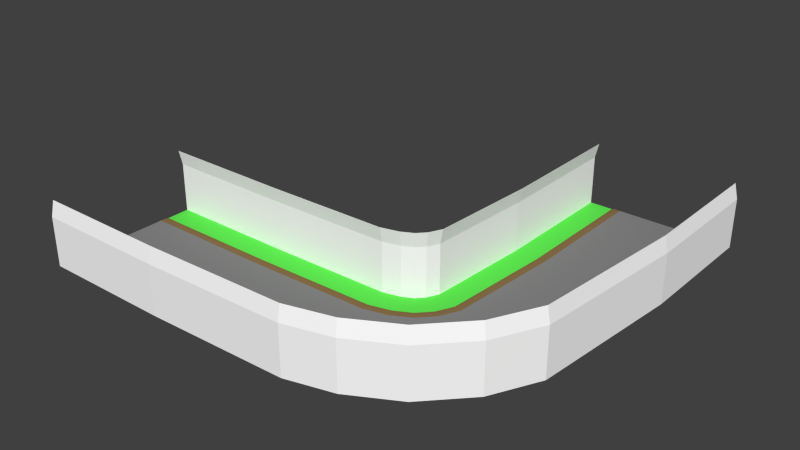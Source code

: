 # Source: left_90.blend  (saved by Blender 2.79.0; exported with 4.5.12 LTS)
import bpy
from mathutils import Matrix  # noqa: F401  (used for matrix-valued properties, if any)

bpy.ops.wm.read_factory_settings(use_empty=True)
scene = bpy.context.scene
scene.name = 'Scene'

# ---- collections
col_collection_1 = bpy.data.collections.new('Collection 1'); scene.collection.children.link(col_collection_1)

# ---- materials (node trees are filled in below, after node groups)
mat_grey___eeeeee = bpy.data.materials.new('grey [#eeeeee]')
mat_grey___eeeeee.alpha_threshold = 0.0
mat_grey___eeeeee.use_transparent_shadow = False
mat_grey___eeeeee.diffuse_color = (1.0, 1.0, 1.0, 1.0)
mat_grey___eeeeee.roughness = 0.5
mat_asphalt___333333 = bpy.data.materials.new('asphalt [#333333]')
mat_asphalt___333333.alpha_threshold = 0.0
mat_asphalt___333333.use_transparent_shadow = False
mat_asphalt___333333.diffuse_color = (0.2462, 0.2462, 0.2462, 1.0)
mat_asphalt___333333.roughness = 0.5
mat_asphalt___333333.specular_intensity = 0.0
mat_brown___557755 = bpy.data.materials.new('brown [#557755]')
mat_brown___557755.alpha_threshold = 0.0
mat_brown___557755.use_transparent_shadow = False
mat_brown___557755.diffuse_color = (0.2529, 0.1569, 0.06666, 1.0)
mat_brown___557755.roughness = 0.5
mat_brown___557755.specular_intensity = 0.0
mat_green___33ee33 = bpy.data.materials.new('green [#33ee33]')
mat_green___33ee33.alpha_threshold = 0.0
mat_green___33ee33.use_transparent_shadow = False
mat_green___33ee33.diffuse_color = (0.1169, 0.8, 0.08475, 1.0)
mat_green___33ee33.roughness = 0.5

# ---- material node trees

# ---- world
world_world = bpy.data.worlds.new('World'); scene.world = world_world
world_world.color = (0.05088, 0.05088, 0.05088)
world_world.use_sun_shadow = False
world_world.sun_shadow_jitter_overblur = 0.0
world_world.cycles.sampling_method = 'NONE'
world_world.cycles.sample_map_resolution = 256

# ---- meshes
me_plane = bpy.data.meshes.new('Plane')
me_plane.from_pydata([(-9.537e-07, 4.99, 0.0), (40.01, 41.61, 0.0), (-9.537e-07, 5.529, 0.0), (39.47, 41.61, 0.0), (-9.537e-07, 5.839, -0.02544), (39.16, 41.61, -0.02544), (-9.537e-07, 6.087, -0.1019), (38.91, 41.61, -0.1019), (-9.537e-07, 8.966, 5.86), (36.03, 41.61, 5.86), (-9.537e-07, 8.531, 7.702), (36.47, 41.61, 7.702), (-9.537e-07, 7.152, -0.1019), (37.85, 41.61, -0.1019), (-9.537e-07, 8.96, -0.1019), (36.04, 41.61, -0.1019), (-9.537e-07, 0.0, 0.0), (45.0, 41.61, 0.0), (-9.537e-07, -4.99, 0.0), (49.99, 41.61, 0.0), (-9.537e-07, -5.529, 0.0), (50.53, 41.61, 0.0), (-9.537e-07, -5.839, -0.02544), (50.84, 41.61, -0.02544), (-9.537e-07, -6.087, -0.1019), (51.09, 41.61, -0.1019), (-9.537e-07, -8.966, 5.86), (53.97, 41.61, 5.86), (-9.537e-07, -8.531, 7.702), (53.53, 41.61, 7.702), (-9.537e-07, -7.152, -0.1019), (52.15, 41.61, -0.1019), (-9.537e-07, -8.96, -0.1019), (53.96, 41.61, -0.1019), (16.0, 0.0, 0.0), (31.98, 0.3663, 0.0), (43.82, 9.736, 0.0), (45.0, 25.61, 0.0), (40.01, 25.61, 0.0), (39.11, 11.38, 0.0), (31.17, 5.29, 0.0), (16.0, 4.99, 0.0), (16.0, 5.529, 0.0), (31.08, 5.822, 0.0), (38.6, 11.55, 1.192e-07), (39.47, 25.61, 0.0), (16.0, 5.839, -0.02544), (31.03, 6.128, -0.02544), (38.3, 11.65, -0.02544), (39.16, 25.61, -0.02544), (16.0, 6.087, -0.1019), (30.99, 6.373, -0.1019), (38.07, 11.74, -0.1019), (38.91, 25.61, -0.1019), (16.0, 8.966, 5.86), (30.52, 9.213, 5.86), (35.35, 12.68, 5.86), (36.03, 25.61, 5.86), (16.0, 8.531, 7.702), (30.6, 8.785, 7.702), (35.76, 12.54, 7.702), (36.47, 25.61, 7.702), (16.0, 7.152, -0.1019), (30.82, 7.423, -0.1019), (37.06, 12.09, -0.1019), (37.85, 25.61, -0.1019), (16.0, 8.96, -0.1019), (30.53, 9.208, -0.1019), (35.36, 12.68, -0.1019), (36.04, 25.61, -0.1019), (49.99, 25.61, 0.0), (48.53, 8.097, 0.0), (32.79, -4.557, 0.0), (16.0, -4.99, 0.0), (16.0, -5.529, 0.0), (32.87, -5.089, 0.0), (49.04, 7.92, -1.192e-07), (50.53, 25.61, 0.0), (16.0, -5.839, -0.02544), (32.93, -5.395, -0.02544), (49.33, 7.818, -0.02544), (50.84, 25.61, -0.02544), (16.0, -6.087, -0.1019), (32.97, -5.641, -0.1019), (49.57, 7.737, -0.1019), (51.09, 25.61, -0.1019), (16.0, -8.966, 5.86), (33.43, -8.481, 5.86), (52.29, 6.791, 5.86), (53.97, 25.61, 5.86), (16.0, -8.531, 7.702), (33.36, -8.052, 7.702), (51.88, 6.934, 7.702), (53.53, 25.61, 7.702), (16.0, -7.152, -0.1019), (33.14, -6.691, -0.1019), (50.57, 7.387, -0.1019), (52.15, 25.61, -0.1019), (16.0, -8.96, -0.1019), (33.43, -8.475, -0.1019), (52.28, 6.793, -0.1019), (53.96, 25.61, -0.1019), (39.32, 3.3, 0.0), (36.29, 7.267, 0.0), (35.96, 7.696, 0.0), (35.77, 7.943, -0.02544), (35.62, 8.14, -0.1019), (33.88, 10.43, 5.86), (34.14, 10.08, 7.702), (34.98, 8.987, -0.1019), (33.88, 10.42, -0.1019), (42.34, -0.6667, 0.0), (42.67, -1.095, 0.0), (42.86, -1.342, -0.02544), (43.01, -1.54, -0.1019), (44.75, -3.828, 5.86), (44.49, -3.483, 7.702), (43.65, -2.386, -0.1019), (44.75, -3.824, -0.1019), (42.05, 6.174, 0.0), (37.51, 9.32, 0.0), (37.25, 9.497, -0.02544), (37.05, 9.638, -0.1019), (34.68, 11.28, 5.86), (35.04, 11.03, 7.702), (36.17, 10.24, -0.1019), (34.68, 11.27, -0.1019), (46.6, 3.028, 0.0), (46.85, 2.852, -0.02544), (47.06, 2.71, -0.1019), (49.42, 1.073, 5.86), (49.07, 1.32, 7.702), (47.93, 2.105, -0.1019), (49.42, 1.076, -0.1019), (37.95, 9.013, 1.192e-07), (46.15, 3.335, -1.192e-07), (34.02, 6.039, 0.0), (37.64, -3.262, 0.0), (35.83, 1.389, 0.0), (33.83, 6.541, 0.0), (33.71, 6.83, -0.02544), (33.62, 7.062, -0.1019), (32.58, 9.744, 5.86), (32.74, 9.339, 7.702), (33.24, 8.054, -0.1019), (32.58, 9.739, -0.1019), (37.84, -3.764, 0.0), (37.95, -4.053, -0.02544), (38.04, -4.285, -0.1019), (39.08, -6.967, 5.86), (38.92, -6.562, 7.702), (38.42, -5.277, -0.1019), (39.08, -6.962, -0.1019)], [], [(37, 17, 1, 38), (42, 2, 0, 41), (45, 3, 5, 49), (49, 5, 7, 53), (53, 7, 13, 65), (69, 15, 9, 57), (57, 9, 11, 61), (62, 66, 14, 12), (37, 70, 19, 17), (74, 73, 18, 20), (77, 81, 23, 21), (81, 85, 25, 23), (85, 97, 31, 25), (101, 89, 27, 33), (89, 93, 29, 27), (94, 30, 32, 98), (31, 97, 101, 33), (97, 96, 100, 101), (151, 95, 99, 152), (95, 94, 98, 99), (26, 28, 90, 86), (86, 90, 91, 87), (130, 131, 92, 88), (88, 92, 93, 89), (32, 26, 86, 98), (98, 86, 87, 99), (133, 130, 88, 100), (100, 88, 89, 101), (24, 30, 94, 82), (82, 94, 95, 83), (129, 132, 96, 84), (84, 96, 97, 85), (22, 24, 82, 78), (78, 82, 83, 79), (128, 129, 84, 80), (80, 84, 85, 81), (20, 22, 78, 74), (74, 78, 79, 75), (127, 128, 80, 76), (76, 80, 81, 77), (21, 19, 70, 77), (77, 70, 71, 76), (146, 137, 72, 75), (75, 72, 73, 74), (16, 18, 73, 34), (34, 73, 72, 35), (119, 135, 71, 36), (36, 71, 70, 37), (13, 15, 69, 65), (65, 69, 68, 64), (144, 145, 67, 63), (63, 67, 66, 62), (8, 54, 58, 10), (54, 55, 59, 58), (123, 56, 60, 124), (56, 57, 61, 60), (14, 66, 54, 8), (66, 67, 55, 54), (126, 68, 56, 123), (68, 69, 57, 56), (6, 50, 62, 12), (50, 51, 63, 62), (122, 52, 64, 125), (52, 53, 65, 64), (4, 46, 50, 6), (46, 47, 51, 50), (121, 48, 52, 122), (48, 49, 53, 52), (2, 42, 46, 4), (42, 43, 47, 46), (120, 44, 48, 121), (44, 45, 49, 48), (3, 45, 38, 1), (45, 44, 39, 38), (139, 43, 40, 136), (43, 42, 41, 40), (16, 34, 41, 0), (34, 35, 40, 41), (119, 36, 39, 134), (36, 37, 38, 39), (138, 102, 103, 136), (120, 104, 103, 134), (139, 104, 105, 140), (140, 105, 106, 141), (141, 106, 109, 144), (145, 110, 107, 142), (142, 107, 108, 143), (125, 126, 110, 109), (138, 137, 111, 102), (127, 135, 111, 112), (146, 147, 113, 112), (147, 148, 114, 113), (148, 151, 117, 114), (152, 149, 115, 118), (149, 150, 116, 115), (132, 117, 118, 133), (96, 132, 133, 100), (76, 71, 135, 127), (64, 68, 126, 125), (44, 120, 134, 39), (102, 119, 134, 103), (104, 120, 121, 105), (105, 121, 122, 106), (106, 122, 125, 109), (110, 126, 123, 107), (107, 123, 124, 108), (102, 111, 135, 119), (112, 113, 128, 127), (113, 114, 129, 128), (114, 117, 132, 129), (118, 115, 130, 133), (115, 116, 131, 130), (87, 91, 150, 149), (99, 87, 149, 152), (83, 95, 151, 148), (79, 83, 148, 147), (75, 79, 147, 146), (35, 72, 137, 138), (55, 142, 143, 59), (67, 145, 142, 55), (51, 141, 144, 63), (47, 140, 141, 51), (43, 139, 140, 47), (35, 138, 136, 40), (104, 139, 136, 103), (109, 110, 145, 144), (112, 111, 137, 146), (117, 151, 152, 118)])
me_plane.polygons.foreach_set('material_index', [1, 2, 2, 2, 3, 0, 0, 3, 1, 2, 2, 2, 3, 0, 0, 3, 3, 3, 3, 3, 0, 0, 0, 0, 0, 0, 0, 0, 3, 3, 3, 3, 2, 2, 2, 2, 2, 2, 2, 2, 2, 2, 2, 2, 1, 1, 1, 1, 3, 3, 3, 3, 0, 0, 0, 0, 0, 0, 0, 0, 3, 3, 3, 3, 2, 2, 2, 2, 2, 2, 2, 2, 2, 2, 2, 2, 1, 1, 1, 1, 1, 2, 2, 2, 3, 0, 0, 3, 1, 2, 2, 2, 3, 0, 0, 3, 3, 2, 3, 2, 1, 2, 2, 3, 0, 0, 1, 2, 2, 3, 0, 0, 0, 0, 3, 2, 2, 1, 0, 0, 3, 2, 2, 1, 2, 3, 2, 3])
_uv = me_plane.uv_layers.new(name='UVMap')
_uv.uv.foreach_set('vector', [1.677, 0.5008, 2.097, 0.5008, 2.097, 1.001, 1.677, 1.001, -0.9903, -0.0974, 0.0, 0.0, 0.0, 0.0, 0.0, 0.0, -3.961, -0.3896, -4.952, -0.487, -4.952, -0.487, -3.961, -0.3896, -3.961, -0.3896, -4.952, -0.487, -4.952, -0.487, -3.961, -0.3896, -3.961, -0.3896, -4.952, -0.487, -4.952, -0.487, -3.961, -0.3896, -3.961, -0.3896, -4.952, -0.487, -4.952, -0.487, -3.961, -0.3896, -3.961, -0.3896, -4.952, -0.487, -4.952, -0.487, -3.961, -0.3896, -0.9903, -0.0974, -0.9903, -0.0974, 0.0, 0.0, 0.0, 0.0, 1.677, 0.5008, 1.677, 1.001, 2.097, 1.001, 2.097, 0.5008, -0.9903, -0.0974, 0.0, 0.0, 0.0, 0.0, 0.0, 0.0, -3.961, -0.3896, -3.961, -0.3896, -4.952, -0.487, -4.952, -0.487, -3.961, -0.3896, -3.961, -0.3896, -4.952, -0.487, -4.952, -0.487, -3.961, -0.3896, -3.961, -0.3896, -4.952, -0.487, -4.952, -0.487, -3.961, -0.3896, -3.961, -0.3896, -4.952, -0.487, -4.952, -0.487, -3.961, -0.3896, -3.961, -0.3896, -4.952, -0.487, -4.952, -0.487, -0.9903, -0.0974, 0.0, 0.0, 0.0, 0.0, -0.9903, -0.0974, -4.952, -0.487, -3.961, -0.3896, -3.961, -0.3896, -4.952, -0.487, -3.961, -0.3896, -2.971, -0.2922, -2.971, -0.2922, -3.961, -0.3896, -2.228, -0.2192, -1.981, -0.1948, -1.981, -0.1948, -2.228, -0.2192, -1.981, -0.1948, -0.9903, -0.0974, -0.9903, -0.0974, -1.981, -0.1948, 0.0, 0.0, 0.0, 0.0, -0.9903, -0.0974, -0.9903, -0.0974, -0.9903, -0.0974, -0.9903, -0.0974, -1.981, -0.1948, -1.981, -0.1948, -2.723, -0.2679, -2.723, -0.2679, -2.971, -0.2922, -2.971, -0.2922, -2.971, -0.2922, -2.971, -0.2922, -3.961, -0.3896, -3.961, -0.3896, 0.0, 0.0, 0.0, 0.0, -0.9903, -0.0974, -0.9903, -0.0974, -0.9903, -0.0974, -0.9903, -0.0974, -1.981, -0.1948, -1.981, -0.1948, -2.723, -0.2679, -2.723, -0.2679, -2.971, -0.2922, -2.971, -0.2922, -2.971, -0.2922, -2.971, -0.2922, -3.961, -0.3896, -3.961, -0.3896, 0.0, 0.0, 0.0, 0.0, -0.9903, -0.0974, -0.9903, -0.0974, -0.9903, -0.0974, -0.9903, -0.0974, -1.981, -0.1948, -1.981, -0.1948, -2.723, -0.2679, -2.723, -0.2679, -2.971, -0.2922, -2.971, -0.2922, -2.971, -0.2922, -2.971, -0.2922, -3.961, -0.3896, -3.961, -0.3896, 0.0, 0.0, 0.0, 0.0, -0.9903, -0.0974, -0.9903, -0.0974, -0.9903, -0.0974, -0.9903, -0.0974, -1.981, -0.1948, -1.981, -0.1948, -2.723, -0.2679, -2.723, -0.2679, -2.971, -0.2922, -2.971, -0.2922, -2.971, -0.2922, -2.971, -0.2922, -3.961, -0.3896, -3.961, -0.3896, 0.0, 0.0, 0.0, 0.0, -0.9903, -0.0974, -0.9903, -0.0974, -0.9903, -0.0974, -0.9903, -0.0974, -1.981, -0.1948, -1.981, -0.1948, -2.723, -0.2679, -2.723, -0.2679, -2.971, -0.2922, -2.971, -0.2922, -2.971, -0.2922, -2.971, -0.2922, -3.961, -0.3896, -3.961, -0.3896, -4.952, -0.487, 0.0, 0.0, 0.0, 0.0, -3.961, -0.3896, -3.961, -0.3896, 0.0, 0.0, 0.0, 0.0, -2.971, -0.2922, -2.228, -0.2192, 0.0, 0.0, 0.0, 0.0, -1.981, -0.1948, -1.981, -0.1948, 0.0, 0.0, 0.0, 0.0, -0.9903, -0.0974, -0.002992, 0.5008, -0.002992, 1.001, 0.417, 1.001, 0.417, 0.5008, 0.417, 0.5008, 0.417, 1.001, 0.8369, 1.001, 0.8369, 0.5008, 1.152, 0.5008, 1.152, 1.001, 1.257, 1.001, 1.257, 0.5008, 1.257, 0.5008, 1.257, 1.001, 1.677, 1.001, 1.677, 0.5008, -4.952, -0.487, -4.952, -0.487, -3.961, -0.3896, -3.961, -0.3896, -3.961, -0.3896, -3.961, -0.3896, -2.971, -0.2922, -2.971, -0.2922, -2.228, -0.2192, -2.228, -0.2192, -1.981, -0.1948, -1.981, -0.1948, -1.981, -0.1948, -1.981, -0.1948, -0.9903, -0.0974, -0.9903, -0.0974, 0.0, 0.0, -0.9903, -0.0974, -0.9903, -0.0974, 0.0, 0.0, -0.9903, -0.0974, -1.981, -0.1948, -1.981, -0.1948, -0.9903, -0.0974, -2.723, -0.2679, -2.971, -0.2922, -2.971, -0.2922, -2.723, -0.2679, -2.971, -0.2922, -3.961, -0.3896, -3.961, -0.3896, -2.971, -0.2922, 0.0, 0.0, -0.9903, -0.0974, -0.9903, -0.0974, 0.0, 0.0, -0.9903, -0.0974, -1.981, -0.1948, -1.981, -0.1948, -0.9903, -0.0974, -2.723, -0.2679, -2.971, -0.2922, -2.971, -0.2922, -2.723, -0.2679, -2.971, -0.2922, -3.961, -0.3896, -3.961, -0.3896, -2.971, -0.2922, 0.0, 0.0, -0.9903, -0.0974, -0.9903, -0.0974, 0.0, 0.0, -0.9903, -0.0974, -1.981, -0.1948, -1.981, -0.1948, -0.9903, -0.0974, -2.723, -0.2679, -2.971, -0.2922, -2.971, -0.2922, -2.723, -0.2679, -2.971, -0.2922, -3.961, -0.3896, -3.961, -0.3896, -2.971, -0.2922, 0.0, 0.0, -0.9903, -0.0974, -0.9903, -0.0974, 0.0, 0.0, -0.9903, -0.0974, -1.981, -0.1948, -1.981, -0.1948, -0.9903, -0.0974, -2.723, -0.2679, -2.971, -0.2922, -2.971, -0.2922, -2.723, -0.2679, -2.971, -0.2922, -3.961, -0.3896, -3.961, -0.3896, -2.971, -0.2922, 0.0, 0.0, -0.9903, -0.0974, -0.9903, -0.0974, 0.0, 0.0, -0.9903, -0.0974, -1.981, -0.1948, -1.981, -0.1948, -0.9903, -0.0974, -2.723, -0.2679, -2.971, -0.2922, -2.971, -0.2922, -2.723, -0.2679, -2.971, -0.2922, -3.961, -0.3896, -3.961, -0.3896, -2.971, -0.2922, -4.952, -0.487, -3.961, -0.3896, 0.0, 0.0, 0.0, 0.0, -3.961, -0.3896, -2.971, -0.2922, 0.0, 0.0, 0.0, 0.0, -2.228, -0.2192, -1.981, -0.1948, 0.0, 0.0, 0.0, 0.0, -1.981, -0.1948, -0.9903, -0.0974, 0.0, 0.0, 0.0, 0.0, -0.002992, 0.5008, 0.417, 0.5008, 0.417, 1.001, -0.002992, 1.001, 0.417, 0.5008, 0.8369, 0.5008, 0.8369, 1.001, 0.417, 1.001, 1.152, 0.5008, 1.257, 0.5008, 1.257, 1.001, 1.152, 1.001, 1.257, 0.5008, 1.677, 0.5008, 1.677, 1.001, 1.257, 1.001, 0.9419, 0.5008, 1.047, 0.5008, 1.047, 1.001, 0.9419, 1.001, -2.723, -0.2679, -2.476, -0.2435, 0.0, 0.0, 0.0, 0.0, -2.228, -0.2192, -2.476, -0.2435, -2.476, -0.2435, -2.228, -0.2192, -2.228, -0.2192, -2.476, -0.2435, -2.476, -0.2435, -2.228, -0.2192, -2.228, -0.2192, -2.476, -0.2435, -2.476, -0.2435, -2.228, -0.2192, -2.228, -0.2192, -2.476, -0.2435, -2.476, -0.2435, -2.228, -0.2192, -2.228, -0.2192, -2.476, -0.2435, -2.476, -0.2435, -2.228, -0.2192, -2.723, -0.2679, -2.723, -0.2679, -2.476, -0.2435, -2.476, -0.2435, 0.9419, 0.5008, 0.9419, 1.001, 1.047, 1.001, 1.047, 0.5008, -2.723, -0.2679, 0.0, 0.0, 0.0, 0.0, -2.476, -0.2435, -2.228, -0.2192, -2.228, -0.2192, -2.476, -0.2435, -2.476, -0.2435, -2.228, -0.2192, -2.228, -0.2192, -2.476, -0.2435, -2.476, -0.2435, -2.228, -0.2192, -2.228, -0.2192, -2.476, -0.2435, -2.476, -0.2435, -2.228, -0.2192, -2.228, -0.2192, -2.476, -0.2435, -2.476, -0.2435, -2.228, -0.2192, -2.228, -0.2192, -2.476, -0.2435, -2.476, -0.2435, -2.723, -0.2679, -2.476, -0.2435, -2.476, -0.2435, -2.723, -0.2679, -2.971, -0.2922, -2.723, -0.2679, -2.723, -0.2679, -2.971, -0.2922, -2.971, -0.2922, 0.0, 0.0, 0.0, 0.0, -2.723, -0.2679, -2.971, -0.2922, -2.971, -0.2922, -2.723, -0.2679, -2.723, -0.2679, -2.971, -0.2922, -2.723, -0.2679, 0.0, 0.0, 0.0, 0.0, 1.047, 0.5008, 1.152, 0.5008, 1.152, 1.001, 1.047, 1.001, -2.476, -0.2435, -2.723, -0.2679, -2.723, -0.2679, -2.476, -0.2435, -2.476, -0.2435, -2.723, -0.2679, -2.723, -0.2679, -2.476, -0.2435, -2.476, -0.2435, -2.723, -0.2679, -2.723, -0.2679, -2.476, -0.2435, -2.476, -0.2435, -2.723, -0.2679, -2.723, -0.2679, -2.476, -0.2435, -2.476, -0.2435, -2.723, -0.2679, -2.723, -0.2679, -2.476, -0.2435, 1.047, 0.5008, 1.047, 1.001, 1.152, 1.001, 1.152, 0.5008, -2.476, -0.2435, -2.476, -0.2435, -2.723, -0.2679, -2.723, -0.2679, -2.476, -0.2435, -2.476, -0.2435, -2.723, -0.2679, -2.723, -0.2679, -2.476, -0.2435, -2.476, -0.2435, -2.723, -0.2679, -2.723, -0.2679, -2.476, -0.2435, -2.476, -0.2435, -2.723, -0.2679, -2.723, -0.2679, -2.476, -0.2435, -2.476, -0.2435, -2.723, -0.2679, -2.723, -0.2679, -1.981, -0.1948, -1.981, -0.1948, -2.228, -0.2192, -2.228, -0.2192, -1.981, -0.1948, -1.981, -0.1948, -2.228, -0.2192, -2.228, -0.2192, -1.981, -0.1948, -1.981, -0.1948, -2.228, -0.2192, -2.228, -0.2192, -1.981, -0.1948, -1.981, -0.1948, -2.228, -0.2192, -2.228, -0.2192, -1.981, -0.1948, -1.981, -0.1948, -2.228, -0.2192, -2.228, -0.2192, 0.8369, 0.5008, 0.8369, 1.001, 0.9419, 1.001, 0.9419, 0.5008, -1.981, -0.1948, -2.228, -0.2192, -2.228, -0.2192, -1.981, -0.1948, -1.981, -0.1948, -2.228, -0.2192, -2.228, -0.2192, -1.981, -0.1948, -1.981, -0.1948, -2.228, -0.2192, -2.228, -0.2192, -1.981, -0.1948, -1.981, -0.1948, -2.228, -0.2192, -2.228, -0.2192, -1.981, -0.1948, -1.981, -0.1948, -2.228, -0.2192, -2.228, -0.2192, -1.981, -0.1948, 0.8369, 0.5008, 0.9419, 0.5008, 0.9419, 1.001, 0.8369, 1.001, -2.476, -0.2435, -2.228, -0.2192, 0.0, 0.0, 0.0, 0.0, -2.476, -0.2435, -2.476, -0.2435, -2.228, -0.2192, -2.228, -0.2192, -2.476, -0.2435, 0.0, 0.0, 0.0, 0.0, -2.228, -0.2192, -2.476, -0.2435, -2.228, -0.2192, -2.228, -0.2192, -2.476, -0.2435])
me_plane.materials.append(mat_grey___eeeeee)
me_plane.materials.append(mat_asphalt___333333)
me_plane.materials.append(mat_brown___557755)
me_plane.materials.append(mat_green___33ee33)
me_plane.use_remesh_preserve_volume = False
me_plane.use_remesh_preserve_attributes = False
me_plane.use_mirror_vertex_groups = False
me_plane.update()

# ---- objects
ob_plane = bpy.data.objects.new('Plane', me_plane)

# ---- transforms, parenting, visibility, modifiers, constraints
ob_plane.location = (0.0, 0.0, 0.0)
ob_plane.lineart.crease_threshold = 0.0

# ---- collection membership
col_collection_1.objects.link(ob_plane)

# ---- scene / render settings (as saved in the file)
scene.frame_start = 1; scene.frame_end = 250; scene.frame_set(66)
scene.render.engine = 'BLENDER_EEVEE_NEXT'
scene.render.resolution_percentage = 50
scene.render.dither_intensity = 0.0
scene.cycles.use_denoising = False
scene.cycles.samples = 10
scene.cycles.sampling_pattern = 'TABULATED_SOBOL'
scene.cycles.light_sampling_threshold = 0.0
scene.cycles.use_adaptive_sampling = False
scene.cycles.use_light_tree = False
scene.cycles.blur_glossy = 0.0
scene.cycles.pixel_filter_type = 'GAUSSIAN'
scene.cycles.sample_clamp_indirect = 0.0
scene.view_settings.view_transform = 'Standard'
bpy.context.view_layer.update()

# ---- added for rendering (the .blend has no active camera and no usable light): camera, sun
cam_auto = bpy.data.cameras.new('AutoCamera')
cam_auto.lens = 50.0
cam_auto.sensor_width = 36.0
cam_auto.clip_end = 1207.56
ob_auto_camera = bpy.data.objects.new('AutoCamera', cam_auto)
scene.collection.objects.link(ob_auto_camera)
ob_auto_camera.location = (95.7899, -66.2487, 58.8459)
ob_auto_camera.rotation_euler = (1.09748, -7.21219e-08, 0.694738)
scene.camera = ob_auto_camera
light_auto_sun = bpy.data.lights.new('AutoSun', 'SUN')
light_auto_sun.energy = 3.0
light_auto_sun.angle = 0.0523599
ob_auto_sun = bpy.data.objects.new('AutoSun', light_auto_sun)
scene.collection.objects.link(ob_auto_sun)
ob_auto_sun.rotation_euler = (0.872665, 0.174533, 0.523599)
bpy.context.view_layer.update()
